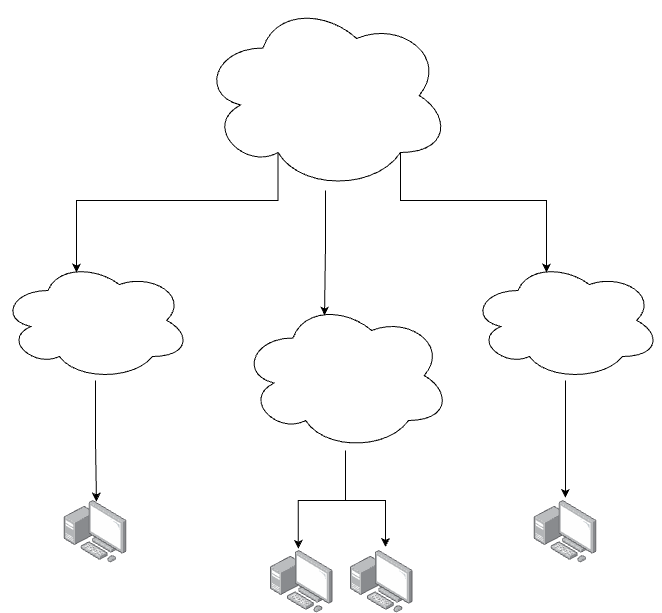

The diagram above was exported from draw.io. Its source (the exported page's mxGraphModel, read from the mxfile embedded in the PNG):
<mxGraphModel dx="1865" dy="1029" grid="1" gridSize="10" guides="1" tooltips="1" connect="1" arrows="1" fold="1" page="1" pageScale="1" pageWidth="3300" pageHeight="4681" math="0" shadow="0">
  <root>
    <mxCell id="0" />
    <mxCell id="1" parent="0" />
    <mxCell id="W__U002cXXjanr2gjhHT-85" value="" style="ellipse;shape=cloud;whiteSpace=wrap;html=1;" vertex="1" parent="1">
      <mxGeometry x="780" y="160" width="250" height="190" as="geometry" />
    </mxCell>
    <mxCell id="W__U002cXXjanr2gjhHT-86" value="" style="ellipse;shape=cloud;whiteSpace=wrap;html=1;" vertex="1" parent="1">
      <mxGeometry x="580" y="420" width="190" height="120" as="geometry" />
    </mxCell>
    <mxCell id="W__U002cXXjanr2gjhHT-87" value="" style="ellipse;shape=cloud;whiteSpace=wrap;html=1;" vertex="1" parent="1">
      <mxGeometry x="820" y="460" width="210" height="150" as="geometry" />
    </mxCell>
    <mxCell id="W__U002cXXjanr2gjhHT-89" value="" style="ellipse;shape=cloud;whiteSpace=wrap;html=1;" vertex="1" parent="1">
      <mxGeometry x="1050" y="420" width="190" height="120" as="geometry" />
    </mxCell>
    <mxCell id="W__U002cXXjanr2gjhHT-90" value="" style="image;points=[];aspect=fixed;html=1;align=center;shadow=0;dashed=0;image=img/lib/allied_telesis/computer_and_terminals/Personal_Computer_with_Server.svg;" vertex="1" parent="1">
      <mxGeometry x="643.8" y="660" width="62.400000000000006" height="62.400000000000006" as="geometry" />
    </mxCell>
    <mxCell id="W__U002cXXjanr2gjhHT-91" value="" style="image;points=[];aspect=fixed;html=1;align=center;shadow=0;dashed=0;image=img/lib/allied_telesis/computer_and_terminals/Personal_Computer_with_Server.svg;" vertex="1" parent="1">
      <mxGeometry x="850" y="710" width="62.400000000000006" height="62.400000000000006" as="geometry" />
    </mxCell>
    <mxCell id="W__U002cXXjanr2gjhHT-92" value="" style="image;points=[];aspect=fixed;html=1;align=center;shadow=0;dashed=0;image=img/lib/allied_telesis/computer_and_terminals/Personal_Computer_with_Server.svg;" vertex="1" parent="1">
      <mxGeometry x="930" y="710" width="62.400000000000006" height="62.400000000000006" as="geometry" />
    </mxCell>
    <mxCell id="W__U002cXXjanr2gjhHT-93" value="" style="image;points=[];aspect=fixed;html=1;align=center;shadow=0;dashed=0;image=img/lib/allied_telesis/computer_and_terminals/Personal_Computer_with_Server.svg;" vertex="1" parent="1">
      <mxGeometry x="1113.8" y="660" width="62.400000000000006" height="62.400000000000006" as="geometry" />
    </mxCell>
    <mxCell id="W__U002cXXjanr2gjhHT-94" style="edgeStyle=orthogonalEdgeStyle;rounded=0;orthogonalLoop=1;jettySize=auto;html=1;entryX=0.4;entryY=0.1;entryDx=0;entryDy=0;entryPerimeter=0;" edge="1" parent="1" source="W__U002cXXjanr2gjhHT-85" target="W__U002cXXjanr2gjhHT-87">
      <mxGeometry relative="1" as="geometry" />
    </mxCell>
    <mxCell id="W__U002cXXjanr2gjhHT-95" style="edgeStyle=orthogonalEdgeStyle;rounded=0;orthogonalLoop=1;jettySize=auto;html=1;exitX=0.8;exitY=0.8;exitDx=0;exitDy=0;exitPerimeter=0;entryX=0.4;entryY=0.1;entryDx=0;entryDy=0;entryPerimeter=0;" edge="1" parent="1" source="W__U002cXXjanr2gjhHT-85" target="W__U002cXXjanr2gjhHT-89">
      <mxGeometry relative="1" as="geometry">
        <Array as="points">
          <mxPoint x="980" y="360" />
          <mxPoint x="1126" y="360" />
        </Array>
      </mxGeometry>
    </mxCell>
    <mxCell id="W__U002cXXjanr2gjhHT-96" style="edgeStyle=orthogonalEdgeStyle;rounded=0;orthogonalLoop=1;jettySize=auto;html=1;exitX=0.31;exitY=0.8;exitDx=0;exitDy=0;exitPerimeter=0;entryX=0.4;entryY=0.1;entryDx=0;entryDy=0;entryPerimeter=0;" edge="1" parent="1" source="W__U002cXXjanr2gjhHT-85" target="W__U002cXXjanr2gjhHT-86">
      <mxGeometry relative="1" as="geometry">
        <Array as="points">
          <mxPoint x="858" y="360" />
          <mxPoint x="656" y="360" />
        </Array>
      </mxGeometry>
    </mxCell>
    <mxCell id="W__U002cXXjanr2gjhHT-97" style="edgeStyle=orthogonalEdgeStyle;rounded=0;orthogonalLoop=1;jettySize=auto;html=1;entryX=0.515;entryY=0.016;entryDx=0;entryDy=0;entryPerimeter=0;" edge="1" parent="1" source="W__U002cXXjanr2gjhHT-86" target="W__U002cXXjanr2gjhHT-90">
      <mxGeometry relative="1" as="geometry" />
    </mxCell>
    <mxCell id="W__U002cXXjanr2gjhHT-98" style="edgeStyle=orthogonalEdgeStyle;rounded=0;orthogonalLoop=1;jettySize=auto;html=1;entryX=0.444;entryY=-0.028;entryDx=0;entryDy=0;entryPerimeter=0;" edge="1" parent="1" source="W__U002cXXjanr2gjhHT-87" target="W__U002cXXjanr2gjhHT-91">
      <mxGeometry relative="1" as="geometry" />
    </mxCell>
    <mxCell id="W__U002cXXjanr2gjhHT-99" style="edgeStyle=orthogonalEdgeStyle;rounded=0;orthogonalLoop=1;jettySize=auto;html=1;entryX=0.561;entryY=-0.057;entryDx=0;entryDy=0;entryPerimeter=0;" edge="1" parent="1" source="W__U002cXXjanr2gjhHT-87" target="W__U002cXXjanr2gjhHT-92">
      <mxGeometry relative="1" as="geometry" />
    </mxCell>
    <mxCell id="W__U002cXXjanr2gjhHT-100" style="edgeStyle=orthogonalEdgeStyle;rounded=0;orthogonalLoop=1;jettySize=auto;html=1;entryX=0.5;entryY=-0.042;entryDx=0;entryDy=0;entryPerimeter=0;" edge="1" parent="1" source="W__U002cXXjanr2gjhHT-89" target="W__U002cXXjanr2gjhHT-93">
      <mxGeometry relative="1" as="geometry" />
    </mxCell>
  </root>
</mxGraphModel>